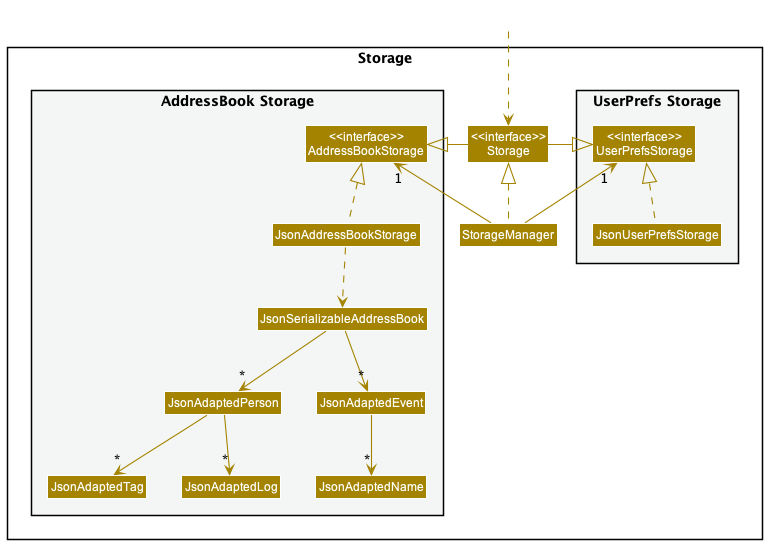

The diagram above was rendered by PlantUML. Its source (embedded in the PNG):
@startuml
!include style.puml
skinparam arrowThickness 1.1
skinparam arrowColor STORAGE_COLOR
skinparam classBackgroundColor STORAGE_COLOR

package Storage{

package "UserPrefs Storage" #F4F6F6{
Class "<<interface>>\nUserPrefsStorage" as UserPrefsStorage
Class JsonUserPrefsStorage
}

Class "<<interface>>\nStorage" as Storage
Class StorageManager

package "AddressBook Storage" #F4F6F6{
Class "<<interface>>\nAddressBookStorage" as AddressBookStorage
Class JsonAddressBookStorage
Class JsonSerializableAddressBook
Class JsonAdaptedPerson
Class JsonAdaptedEvent
Class JsonAdaptedTag
Class JsonAdaptedName
Class JsonAdaptedLog
}

}

Class HiddenOutside #FFFFFF
HiddenOutside ..> Storage

StorageManager .up.|> Storage
StorageManager -up-> "1" UserPrefsStorage
StorageManager -up-> "1" AddressBookStorage

Storage -left-|> UserPrefsStorage
Storage -right-|> AddressBookStorage

JsonUserPrefsStorage .up.|> UserPrefsStorage
JsonAddressBookStorage .up.|> AddressBookStorage
JsonAddressBookStorage ..> JsonSerializableAddressBook
JsonSerializableAddressBook --> "*" JsonAdaptedPerson
JsonSerializableAddressBook --> "*" JsonAdaptedEvent
JsonAdaptedPerson --> "*" JsonAdaptedTag
JsonAdaptedPerson --> "*" JsonAdaptedLog

JsonAdaptedEvent --> "*" JsonAdaptedName

@enduml